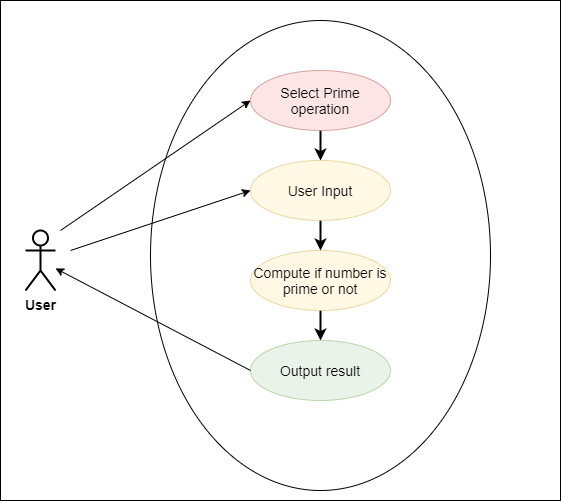

The diagram above was exported from draw.io. Its source (the exported page's mxGraphModel, read from the mxfile embedded in the PNG):
<mxGraphModel dx="1024" dy="601" grid="1" gridSize="10" guides="1" tooltips="1" connect="1" arrows="1" fold="1" page="1" pageScale="1" pageWidth="827" pageHeight="1169" math="0" shadow="0">
  <root>
    <mxCell id="0" />
    <mxCell id="1" parent="0" />
    <mxCell id="s73UdFRZDQgXNNKTroqn-17" value="" style="rounded=0;whiteSpace=wrap;html=1;strokeWidth=1;fontSize=14;" parent="1" vertex="1">
      <mxGeometry x="120" y="20" width="560" height="500" as="geometry" />
    </mxCell>
    <mxCell id="s73UdFRZDQgXNNKTroqn-1" value="User" style="shape=umlActor;verticalLabelPosition=bottom;verticalAlign=top;html=1;outlineConnect=0;strokeWidth=2;fontSize=14;fontStyle=1" parent="1" vertex="1">
      <mxGeometry x="145" y="250" width="30" height="60" as="geometry" />
    </mxCell>
    <mxCell id="s73UdFRZDQgXNNKTroqn-7" value="" style="ellipse;whiteSpace=wrap;html=1;" parent="1" vertex="1">
      <mxGeometry x="270" y="40" width="340" height="470" as="geometry" />
    </mxCell>
    <mxCell id="s73UdFRZDQgXNNKTroqn-13" style="edgeStyle=orthogonalEdgeStyle;rounded=0;orthogonalLoop=1;jettySize=auto;html=1;fontSize=14;strokeWidth=2;" parent="1" source="s73UdFRZDQgXNNKTroqn-8" target="s73UdFRZDQgXNNKTroqn-9" edge="1">
      <mxGeometry relative="1" as="geometry" />
    </mxCell>
    <mxCell id="s73UdFRZDQgXNNKTroqn-8" value="Select Prime operation" style="ellipse;whiteSpace=wrap;html=1;fontSize=14;fillColor=#f8cecc;strokeColor=#b85450;opacity=50;" parent="1" vertex="1">
      <mxGeometry x="370" y="90" width="140" height="60" as="geometry" />
    </mxCell>
    <mxCell id="s73UdFRZDQgXNNKTroqn-14" style="edgeStyle=orthogonalEdgeStyle;rounded=0;orthogonalLoop=1;jettySize=auto;html=1;entryX=0.5;entryY=0;entryDx=0;entryDy=0;fontSize=14;strokeWidth=2;" parent="1" source="s73UdFRZDQgXNNKTroqn-9" target="s73UdFRZDQgXNNKTroqn-10" edge="1">
      <mxGeometry relative="1" as="geometry" />
    </mxCell>
    <mxCell id="s73UdFRZDQgXNNKTroqn-9" value="User Input&lt;span style=&quot;color: rgba(0 , 0 , 0 , 0) ; font-family: monospace ; font-size: 0px&quot;&gt;%3CmxGraphModel%3E%3Croot%3E%3CmxCell%20id%3D%220%22%2F%3E%3CmxCell%20id%3D%221%22%20parent%3D%220%22%2F%3E%3CmxCell%20id%3D%222%22%20value%3D%22Select%20Operation%22%20style%3D%22ellipse%3BwhiteSpace%3Dwrap%3Bhtml%3D1%3BfontSize%3D14%3B%22%20vertex%3D%221%22%20parent%3D%221%22%3E%3CmxGeometry%20x%3D%22370%22%20y%3D%2290%22%20width%3D%22120%22%20height%3D%2260%22%20as%3D%22geometry%22%2F%3E%3C%2FmxCell%3E%3C%2Froot%3E%3C%2FmxGraphModel%3E&lt;/span&gt;" style="ellipse;whiteSpace=wrap;html=1;fontSize=14;fillColor=#fff2cc;strokeColor=#d6b656;opacity=50;" parent="1" vertex="1">
      <mxGeometry x="370" y="180" width="140" height="60" as="geometry" />
    </mxCell>
    <mxCell id="s73UdFRZDQgXNNKTroqn-15" style="edgeStyle=orthogonalEdgeStyle;rounded=0;orthogonalLoop=1;jettySize=auto;html=1;entryX=0.5;entryY=0;entryDx=0;entryDy=0;fontSize=14;strokeWidth=2;" parent="1" source="s73UdFRZDQgXNNKTroqn-10" target="s73UdFRZDQgXNNKTroqn-11" edge="1">
      <mxGeometry relative="1" as="geometry" />
    </mxCell>
    <mxCell id="s73UdFRZDQgXNNKTroqn-10" value="Compute if number is prime or not&lt;span style=&quot;color: rgba(0 , 0 , 0 , 0) ; font-family: monospace ; font-size: 0px&quot;&gt;%3E%3Croot%3E%3CmxCell%20id%3D%220%22%2F%3E%3CmxCell%20id%3D%221%22%20parent%3D%220%22%2F%3E%3CmxCell%20id%3D%222%22%20value%3D%22User%20Input%26lt%3Bspan%20style%3D%26quot%3Bcolor%3A%20rgba(0%20%2C%200%20%2C%200%20%2C%200)%20%3B%20font-family%3A%20monospace%20%3B%20font-size%3A%200px%26quot%3B%26gt%3B%253CmxGraphModel%253E%253Croot%253E%253CmxCell%2520id%253D%25220%2522%252F%253E%253CmxCell%2520id%253D%25221%2522%2520parent%253D%25220%2522%252F%253E%253CmxCell%2520id%253D%25222%2522%2520value%253D%2522Select%2520Operation%2522%2520style%253D%2522ellipse%253BwhiteSpace%253Dwrap%253Bhtml%253D1%253BfontSize%253D14%253B%2522%2520vertex%253D%25221%2522%2520parent%253D%25221%2522%253E%253CmxGeometry%2520x%253D%2522370%2522%2520y%253D%252290%2522%2520width%253D%2522120%2522%2520height%253D%252260%2522%2520as%253D%2522geometry%2522%252F%253E%253C%252FmxCell%253E%253C%252Froot%253E%253C%252FmxGraphModel%253E%26lt%3B%2Fspan%26gt%3B%22%20style%3D%22ellipse%3BwhiteSpace%3Dwrap%3Bhtml%3D1%3BfontSize%3D14%3B%22%20vertex%3D%221%22%20parent%3D%221%22%3E%3CmxGeometry%20x%3D%22370%22%20y%3D%22170%22%20width%3D%22120%22%20height%3D%2260%22%20as%3D%22geometry%22%2F%3E%3C%2FmxCell%3E%3C%2Froot%3E%3C%2FmxGr&lt;/span&gt;" style="ellipse;whiteSpace=wrap;html=1;fontSize=14;fillColor=#fff2cc;strokeColor=#d6b656;opacity=50;" parent="1" vertex="1">
      <mxGeometry x="370" y="270" width="140" height="60" as="geometry" />
    </mxCell>
    <mxCell id="s73UdFRZDQgXNNKTroqn-11" value="Output result" style="ellipse;whiteSpace=wrap;html=1;fontSize=14;fillColor=#d5e8d4;strokeColor=#82b366;opacity=50;" parent="1" vertex="1">
      <mxGeometry x="370" y="360" width="140" height="60" as="geometry" />
    </mxCell>
    <mxCell id="4F7wOa_ZwilA8VzEzpdM-1" value="" style="endArrow=classic;html=1;entryX=0;entryY=0.5;entryDx=0;entryDy=0;" edge="1" parent="1" target="s73UdFRZDQgXNNKTroqn-8">
      <mxGeometry width="50" height="50" relative="1" as="geometry">
        <mxPoint x="180" y="250" as="sourcePoint" />
        <mxPoint x="250" y="220" as="targetPoint" />
      </mxGeometry>
    </mxCell>
    <mxCell id="4F7wOa_ZwilA8VzEzpdM-3" value="" style="endArrow=classic;html=1;entryX=0;entryY=0.5;entryDx=0;entryDy=0;" edge="1" parent="1" target="s73UdFRZDQgXNNKTroqn-9">
      <mxGeometry width="50" height="50" relative="1" as="geometry">
        <mxPoint x="190" y="270" as="sourcePoint" />
        <mxPoint x="370" y="135" as="targetPoint" />
      </mxGeometry>
    </mxCell>
    <mxCell id="4F7wOa_ZwilA8VzEzpdM-4" value="" style="endArrow=classic;html=1;exitX=0;exitY=0.5;exitDx=0;exitDy=0;" edge="1" parent="1" source="s73UdFRZDQgXNNKTroqn-11" target="s73UdFRZDQgXNNKTroqn-1">
      <mxGeometry width="50" height="50" relative="1" as="geometry">
        <mxPoint x="370" y="330" as="sourcePoint" />
        <mxPoint x="200" y="405" as="targetPoint" />
      </mxGeometry>
    </mxCell>
  </root>
</mxGraphModel>